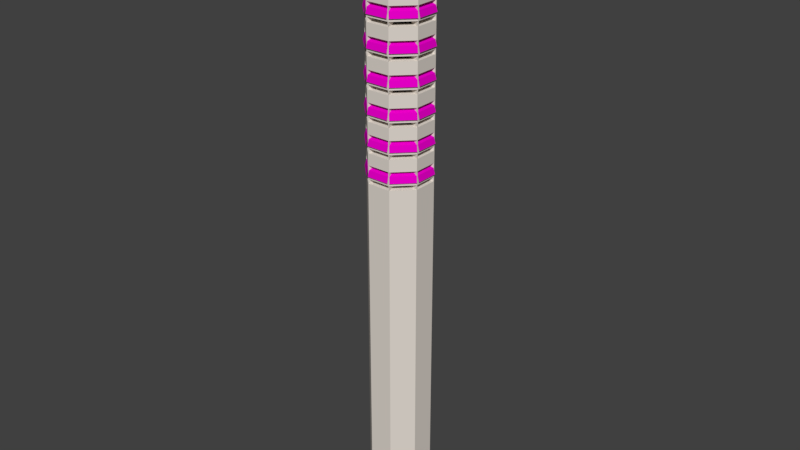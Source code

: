 # Source: lux_tower1.blend  (saved by Blender 2.79.0; exported with 4.5.12 LTS)
import bpy
from mathutils import Matrix  # noqa: F401  (used for matrix-valued properties, if any)

bpy.ops.wm.read_factory_settings(use_empty=True)
scene = bpy.context.scene
scene.name = 'Scene'

# ---- collections
col_collection_1 = bpy.data.collections.new('Collection 1'); scene.collection.children.link(col_collection_1)

# ---- materials (node trees are filled in below, after node groups)
mat_wall = bpy.data.materials.new('wall')
mat_wall.alpha_threshold = 0.0
mat_wall.use_transparent_shadow = False
mat_wall.diffuse_color = (0.7454, 0.6867, 0.624, 1.0)
mat_wall.roughness = 0.5
mat_black = bpy.data.materials.new('black')
mat_black.alpha_threshold = 0.0
mat_black.use_transparent_shadow = False
mat_black.diffuse_color = (0.0, 0.0, 0.0, 1.0)
mat_black.roughness = 0.5
mat_leaves = bpy.data.materials.new('leaves')
mat_leaves.alpha_threshold = 0.0
mat_leaves.use_transparent_shadow = False
mat_leaves.diffuse_color = (0.8, 0.0, 0.5773, 1.0)
mat_leaves.roughness = 0.5
mat_wall_001 = bpy.data.materials.new('wall.001')
mat_wall_001.alpha_threshold = 0.0
mat_wall_001.use_transparent_shadow = False
mat_wall_001.diffuse_color = (0.7454, 0.6867, 0.624, 1.0)
mat_wall_001.roughness = 0.5
mat_black_001 = bpy.data.materials.new('black.001')
mat_black_001.alpha_threshold = 0.0
mat_black_001.use_transparent_shadow = False
mat_black_001.diffuse_color = (0.0, 0.0, 0.0, 1.0)
mat_black_001.roughness = 0.5
mat_leaves_001 = bpy.data.materials.new('leaves.001')
mat_leaves_001.alpha_threshold = 0.0
mat_leaves_001.use_transparent_shadow = False
mat_leaves_001.diffuse_color = (0.8, 0.0, 0.5773, 1.0)
mat_leaves_001.roughness = 0.5
mat_wall_002 = bpy.data.materials.new('wall.002')
mat_wall_002.alpha_threshold = 0.0
mat_wall_002.use_transparent_shadow = False
mat_wall_002.diffuse_color = (0.7454, 0.6867, 0.624, 1.0)
mat_wall_002.roughness = 0.5
mat_black_002 = bpy.data.materials.new('black.002')
mat_black_002.alpha_threshold = 0.0
mat_black_002.use_transparent_shadow = False
mat_black_002.diffuse_color = (0.0, 0.0, 0.0, 1.0)
mat_black_002.roughness = 0.5
mat_leaves_002 = bpy.data.materials.new('leaves.002')
mat_leaves_002.alpha_threshold = 0.0
mat_leaves_002.use_transparent_shadow = False
mat_leaves_002.diffuse_color = (0.8, 0.0, 0.5773, 1.0)
mat_leaves_002.roughness = 0.5
mat_wall_003 = bpy.data.materials.new('wall.003')
mat_wall_003.alpha_threshold = 0.0
mat_wall_003.use_transparent_shadow = False
mat_wall_003.diffuse_color = (0.7454, 0.6867, 0.624, 1.0)
mat_wall_003.roughness = 0.5
mat_black_003 = bpy.data.materials.new('black.003')
mat_black_003.alpha_threshold = 0.0
mat_black_003.use_transparent_shadow = False
mat_black_003.diffuse_color = (0.0, 0.0, 0.0, 1.0)
mat_black_003.roughness = 0.5
mat_leaves_003 = bpy.data.materials.new('leaves.003')
mat_leaves_003.alpha_threshold = 0.0
mat_leaves_003.use_transparent_shadow = False
mat_leaves_003.diffuse_color = (0.8, 0.0, 0.5773, 1.0)
mat_leaves_003.roughness = 0.5
mat_wall_004 = bpy.data.materials.new('wall.004')
mat_wall_004.alpha_threshold = 0.0
mat_wall_004.use_transparent_shadow = False
mat_wall_004.diffuse_color = (0.7454, 0.6867, 0.624, 1.0)
mat_wall_004.roughness = 0.5
mat_black_004 = bpy.data.materials.new('black.004')
mat_black_004.alpha_threshold = 0.0
mat_black_004.use_transparent_shadow = False
mat_black_004.diffuse_color = (0.0, 0.0, 0.0, 1.0)
mat_black_004.roughness = 0.5
mat_leaves_004 = bpy.data.materials.new('leaves.004')
mat_leaves_004.alpha_threshold = 0.0
mat_leaves_004.use_transparent_shadow = False
mat_leaves_004.diffuse_color = (0.8, 0.0, 0.5773, 1.0)
mat_leaves_004.roughness = 0.5

# ---- material node trees

# ---- world
world_world = bpy.data.worlds.new('World'); scene.world = world_world
world_world.color = (0.05088, 0.05088, 0.05088)
world_world.use_sun_shadow = False
world_world.sun_shadow_jitter_overblur = 0.0
world_world.cycles.sampling_method = 'MANUAL'

# ---- meshes
me_cylinder = bpy.data.meshes.new('Cylinder')
me_cylinder.from_pydata([(1.988, -0.8234, 2.0), (0.8234, -1.988, 2.0), (0.0, -1.988, 2.0), (1.988, 0.0, 2.0), (0.0, -1.988, -0.001222), (1.988, 0.0, -0.001222), (0.8234, -1.988, -0.001222), (1.988, -0.8234, -0.001222), (1.988, -0.8234, 4.002), (0.8234, -1.988, 4.002), (1.043e-07, -1.988, 4.002), (1.988, 2.047e-08, 4.002), (1.988, 1.121e-07, 10.01), (5.066e-07, -1.988, 10.01), (0.8234, -1.988, 10.01), (1.988, -0.8234, 10.01), (1.988, -0.8234, 6.003), (0.8234, -1.988, 6.003), (2.98e-07, -1.988, 6.003), (1.988, 3.725e-08, 6.003), (1.988, -0.8234, 8.005), (0.8234, -1.988, 8.005), (5.364e-07, -1.988, 8.005), (1.988, 1.192e-07, 8.005), (1.988, -0.8234, 18.01), (0.8234, -1.988, 18.01), (9.909e-07, -1.988, 18.01), (1.988, 2.05e-07, 18.01), (1.988, -0.8234, 12.01), (0.8234, -1.988, 12.01), (6.109e-07, -1.988, 12.01), (1.988, 1.326e-07, 12.01), (1.988, -0.8234, 14.01), (0.8234, -1.988, 14.01), (8.047e-07, -1.988, 14.01), (1.988, 1.493e-07, 14.01), (1.988, -0.8234, 16.01), (0.8234, -1.988, 16.01), (1.043e-06, -1.988, 16.01), (1.988, 2.313e-07, 16.01), (1.988, -0.8234, 20.01), (0.8234, -1.988, 20.01), (1.095e-06, -1.988, 20.01), (1.988, 2.254e-07, 20.01), (1.988, -0.8234, 22.02), (0.8234, -1.988, 22.02), (1.289e-06, -1.988, 22.02), (1.988, 2.422e-07, 22.02), (1.988, -0.8234, 24.02), (0.8234, -1.988, 24.02), (1.527e-06, -1.988, 24.02), (1.988, 3.242e-07, 24.02), (1.988, 0.0, 24.02), (0.0, -1.988, 24.02), (1.988, -0.8234, 26.02), (0.8234, -1.988, 26.02), (0.0, -1.988, 26.02), (1.988, 0.0, 26.02), (0.8234, -1.988, 24.02), (1.988, -0.8234, 24.02), (0.0, -1.988, 25.62), (1.988, 0.0, 25.62), (0.8234, -1.988, 25.62), (1.988, -0.8234, 25.62), (0.0, -1.988, 25.32), (0.8234, -1.988, 25.32), (1.988, -0.8234, 25.32), (0.0, -1.988, 24.72), (1.988, 0.0, 24.72), (0.8234, -1.988, 24.72), (1.988, -0.8234, 24.72), (0.0, -1.988, 24.42), (1.988, 0.0, 24.42), (0.8234, -1.988, 24.42), (1.988, -0.8234, 24.42), (0.7043, -1.433, 25.58), (0.0, -1.433, 25.58), (0.7043, -1.433, 25.36), (0.5706, -1.433, 25.58), (0.5706, -1.433, 25.36), (1.988, 0.0, 25.32), (1.433, -0.7043, 25.36), (1.433, -0.7043, 25.58), (1.433, -0.7043, 24.68), (1.433, -0.7043, 24.46), (0.5706, -1.433, 24.46), (1.433, 0.0, 24.46), (1.433, 0.0, 24.68), (0.5706, -1.433, 24.68), (0.7661, -1.988, 24.42), (0.7661, -1.988, 24.72), (0.7043, -1.433, 24.46), (0.0, -1.433, 24.46), (0.0, -1.433, 24.68), (0.7043, -1.433, 24.68), (1.988, -0.8234, 24.72), (0.8234, -1.988, 24.72), (1.988, 0.0, 24.72), (0.0, -1.988, 24.72), (0.7661, -1.988, 25.62), (0.7661, -1.988, 25.32), (1.433, 0.0, 25.58), (1.433, -0.5706, 25.58), (1.433, -0.5706, 25.36), (1.988, -0.7661, 25.62), (1.988, -0.7661, 25.32), (1.433, -0.5706, 24.68), (1.433, -0.5706, 24.46), (1.988, -0.7661, 24.72), (1.988, -0.7661, 24.42), (1.406, -1.406, 25.32), (0.7661, -2.101, 24.92), (-5.215e-08, -2.101, 24.92), (2.101, -1.043e-07, 24.92), (2.068, -0.9034, 24.92), (1.486, -1.486, 24.92), (2.101, -0.7661, 24.92), (0.904, -2.068, 24.92), (0.8234, -1.988, 30.02), (1.988, -0.8234, 30.02), (1.988, -0.8234, 28.02), (0.8234, -1.988, 28.02), (0.0, -1.988, 28.02), (1.988, 0.0, 28.02), (0.8234, -1.988, 34.02), (1.988, -0.8234, 34.02), (0.0, -1.988, 27.62), (1.988, 0.0, 27.62), (0.8234, -1.988, 27.62), (1.988, -0.8234, 27.62), (0.0, -1.988, 27.32), (0.8234, -1.988, 27.32), (1.988, -0.8234, 27.32), (0.0, -1.988, 26.72), (1.988, 0.0, 26.72), (0.8234, -1.988, 26.72), (1.988, -0.8234, 26.72), (0.0, -1.988, 26.42), (1.988, 0.0, 26.42), (0.8234, -1.988, 26.42), (1.988, -0.8234, 26.42), (0.7043, -1.433, 27.58), (0.0, -1.433, 27.58), (0.7043, -1.433, 27.36), (0.5706, -1.433, 27.58), (0.5706, -1.433, 27.36), (1.988, 0.0, 27.32), (1.433, -0.7043, 27.36), (1.433, -0.7043, 27.58), (1.433, -0.7043, 26.68), (1.433, -0.7043, 26.46), (0.5706, -1.433, 26.46), (1.433, 0.0, 26.46), (1.433, 0.0, 26.68), (0.5706, -1.433, 26.68), (0.7661, -1.988, 26.42), (0.7661, -1.988, 26.72), (0.7043, -1.433, 26.46), (0.0, -1.433, 26.46), (0.0, -1.433, 26.68), (0.7043, -1.433, 26.68), (1.988, -0.8234, 26.72), (0.8234, -1.988, 26.72), (1.988, 0.0, 26.72), (0.0, -1.988, 26.72), (0.7661, -1.988, 27.62), (0.7661, -1.988, 27.32), (1.433, 0.0, 27.58), (1.433, -0.5706, 27.58), (1.433, -0.5706, 27.36), (1.988, -0.7661, 27.62), (1.988, -0.7661, 27.32), (1.433, -0.5706, 26.68), (1.433, -0.5706, 26.46), (1.988, -0.7661, 26.72), (1.988, -0.7661, 26.42), (1.406, -1.406, 27.32), (0.7661, -2.101, 26.92), (-5.215e-08, -2.101, 26.92), (2.101, -1.043e-07, 26.92), (2.068, -0.9034, 26.92), (1.486, -1.486, 26.92), (2.101, -0.7661, 26.92), (0.904, -2.068, 26.92), (0.0, -1.988, 30.02), (1.988, 0.0, 30.02), (0.0, -1.988, 29.62), (1.988, 0.0, 29.62), (0.8234, -1.988, 29.62), (1.988, -0.8234, 29.62), (0.0, -1.988, 29.32), (0.8234, -1.988, 29.32), (1.988, -0.8234, 29.32), (0.0, -1.988, 28.72), (1.988, 0.0, 28.72), (0.8234, -1.988, 28.72), (1.988, -0.8234, 28.72), (0.0, -1.988, 28.42), (1.988, 0.0, 28.42), (0.8234, -1.988, 28.42), (1.988, -0.8234, 28.42), (0.7043, -1.433, 29.58), (0.0, -1.433, 29.58), (0.7043, -1.433, 29.36), (0.5706, -1.433, 29.58), (0.5706, -1.433, 29.36), (1.988, 0.0, 29.32), (1.433, -0.7043, 29.36), (1.433, -0.7043, 29.58), (1.433, -0.7043, 28.68), (1.433, -0.7043, 28.46), (0.5706, -1.433, 28.46), (1.433, 0.0, 28.46), (1.433, 0.0, 28.68), (0.5706, -1.433, 28.68), (0.7661, -1.988, 28.42), (0.7661, -1.988, 28.72), (0.7043, -1.433, 28.46), (0.0, -1.433, 28.46), (0.0, -1.433, 28.68), (0.7043, -1.433, 28.68), (1.988, -0.8234, 28.72), (0.8234, -1.988, 28.72), (1.988, 0.0, 28.72), (0.0, -1.988, 28.72), (0.7661, -1.988, 29.62), (0.7661, -1.988, 29.32), (1.433, 0.0, 29.58), (1.433, -0.5706, 29.58), (1.433, -0.5706, 29.36), (1.988, -0.7661, 29.62), (1.988, -0.7661, 29.32), (1.433, -0.5706, 28.68), (1.433, -0.5706, 28.46), (1.988, -0.7661, 28.72), (1.988, -0.7661, 28.42), (1.406, -1.406, 29.32), (0.7661, -2.101, 28.92), (-5.215e-08, -2.101, 28.92), (2.101, -1.043e-07, 28.92), (2.068, -0.9034, 28.92), (1.486, -1.486, 28.92), (2.101, -0.7661, 28.92), (0.904, -2.068, 28.92), (1.988, -0.8234, 32.02), (0.8234, -1.988, 32.02), (0.0, -1.988, 32.02), (1.988, 0.0, 32.02), (0.0, -1.988, 31.62), (1.988, 0.0, 31.62), (0.8234, -1.988, 31.62), (1.988, -0.8234, 31.62), (0.0, -1.988, 31.32), (0.8234, -1.988, 31.32), (1.988, -0.8234, 31.32), (0.0, -1.988, 30.72), (1.988, 0.0, 30.72), (0.8234, -1.988, 30.72), (1.988, -0.8234, 30.72), (0.0, -1.988, 30.42), (1.988, 0.0, 30.42), (0.8234, -1.988, 30.42), (1.988, -0.8234, 30.42), (0.7043, -1.433, 31.58), (0.0, -1.433, 31.58), (0.7043, -1.433, 31.36), (0.5706, -1.433, 31.58), (0.5706, -1.433, 31.36), (1.988, 0.0, 31.32), (1.433, -0.7043, 31.36), (1.433, -0.7043, 31.58), (1.433, -0.7043, 30.68), (1.433, -0.7043, 30.46), (0.5706, -1.433, 30.46), (1.433, 0.0, 30.46), (1.433, 0.0, 30.68), (0.5706, -1.433, 30.68), (0.7661, -1.988, 30.42), (0.7661, -1.988, 30.72), (0.7043, -1.433, 30.46), (0.0, -1.433, 30.46), (0.0, -1.433, 30.68), (0.7043, -1.433, 30.68), (1.988, -0.8234, 30.72), (0.8234, -1.988, 30.72), (1.988, 0.0, 30.72), (0.0, -1.988, 30.72), (0.7661, -1.988, 31.62), (0.7661, -1.988, 31.32), (1.433, 0.0, 31.58), (1.433, -0.5706, 31.58), (1.433, -0.5706, 31.36), (1.988, -0.7661, 31.62), (1.988, -0.7661, 31.32), (1.433, -0.5706, 30.68), (1.433, -0.5706, 30.46), (1.988, -0.7661, 30.72), (1.988, -0.7661, 30.42), (1.406, -1.406, 31.32), (0.7661, -2.101, 30.92), (-5.215e-08, -2.101, 30.92), (2.101, -1.043e-07, 30.92), (2.068, -0.9034, 30.92), (1.486, -1.486, 30.92), (2.101, -0.7661, 30.92), (0.904, -2.068, 30.92), (0.0, -1.988, 34.02), (1.988, 0.0, 34.02), (0.0, -1.988, 33.62), (1.988, 0.0, 33.62), (0.8234, -1.988, 33.62), (1.988, -0.8234, 33.62), (0.0, -1.988, 33.32), (0.8234, -1.988, 33.32), (1.988, -0.8234, 33.32), (0.0, -1.988, 32.72), (1.988, 0.0, 32.72), (0.8234, -1.988, 32.72), (1.988, -0.8234, 32.72), (0.0, -1.988, 32.42), (1.988, 0.0, 32.42), (0.8234, -1.988, 32.42), (1.988, -0.8234, 32.42), (0.7043, -1.433, 33.58), (0.0, -1.433, 33.58), (0.7043, -1.433, 33.36), (0.5706, -1.433, 33.58), (0.5706, -1.433, 33.36), (1.988, 0.0, 33.32), (1.433, -0.7043, 33.36), (1.433, -0.7043, 33.58), (1.433, -0.7043, 32.68), (1.433, -0.7043, 32.46), (0.5706, -1.433, 32.46), (1.433, 0.0, 32.46), (1.433, 0.0, 32.68), (0.5706, -1.433, 32.68), (0.7661, -1.988, 32.42), (0.7661, -1.988, 32.72), (0.7043, -1.433, 32.46), (0.0, -1.433, 32.46), (0.0, -1.433, 32.68), (0.7043, -1.433, 32.68), (1.988, -0.8234, 32.72), (0.8234, -1.988, 32.72), (1.988, 0.0, 32.72), (0.0, -1.988, 32.72), (0.7661, -1.988, 33.62), (0.7661, -1.988, 33.32), (1.433, 0.0, 33.58), (1.433, -0.5706, 33.58), (1.433, -0.5706, 33.36), (1.988, -0.7661, 33.62), (1.988, -0.7661, 33.32), (1.433, -0.5706, 32.68), (1.433, -0.5706, 32.46), (1.988, -0.7661, 32.72), (1.988, -0.7661, 32.42), (1.406, -1.406, 33.32), (0.7661, -2.101, 32.92), (-5.215e-08, -2.101, 32.92), (2.101, -1.043e-07, 32.92), (2.068, -0.9034, 32.92), (1.486, -1.486, 32.92), (2.101, -0.7661, 32.92), (0.904, -2.068, 32.92), (0.8234, -1.988, 38.02), (1.988, -0.8234, 38.02), (1.988, -0.8234, 36.02), (0.8234, -1.988, 36.02), (0.0, -1.988, 36.02), (1.988, 0.0, 36.02), (0.0, -1.988, 35.62), (1.988, 0.0, 35.62), (0.8234, -1.988, 35.62), (1.988, -0.8234, 35.62), (0.0, -1.988, 35.32), (0.8234, -1.988, 35.32), (1.988, -0.8234, 35.32), (0.0, -1.988, 34.72), (1.988, 0.0, 34.72), (0.8234, -1.988, 34.72), (1.988, -0.8234, 34.72), (0.0, -1.988, 34.42), (1.988, 0.0, 34.42), (0.8234, -1.988, 34.42), (1.988, -0.8234, 34.42), (0.7043, -1.433, 35.58), (0.0, -1.433, 35.58), (0.7043, -1.433, 35.36), (0.5706, -1.433, 35.58), (0.5706, -1.433, 35.36), (1.988, 0.0, 35.32), (1.433, -0.7043, 35.36), (1.433, -0.7043, 35.58), (1.433, -0.7043, 34.68), (1.433, -0.7043, 34.46), (0.5706, -1.433, 34.46), (1.433, 0.0, 34.46), (1.433, 0.0, 34.68), (0.5706, -1.433, 34.68), (0.7661, -1.988, 34.42), (0.7661, -1.988, 34.72), (0.7043, -1.433, 34.46), (0.0, -1.433, 34.46), (0.0, -1.433, 34.68), (0.7043, -1.433, 34.68), (1.988, -0.8234, 34.72), (0.8234, -1.988, 34.72), (1.988, 0.0, 34.72), (0.0, -1.988, 34.72), (0.7661, -1.988, 35.62), (0.7661, -1.988, 35.32), (1.433, 0.0, 35.58), (1.433, -0.5706, 35.58), (1.433, -0.5706, 35.36), (1.988, -0.7661, 35.62), (1.988, -0.7661, 35.32), (1.433, -0.5706, 34.68), (1.433, -0.5706, 34.46), (1.988, -0.7661, 34.72), (1.988, -0.7661, 34.42), (1.406, -1.406, 35.32), (0.7661, -2.101, 34.92), (-5.215e-08, -2.101, 34.92), (2.101, -1.043e-07, 34.92), (2.068, -0.9034, 34.92), (1.486, -1.486, 34.92), (2.101, -0.7661, 34.92), (0.904, -2.068, 34.92), (0.0, -1.988, 38.02), (1.988, 0.0, 38.02), (0.0, -1.988, 37.62), (1.988, 0.0, 37.62), (0.8234, -1.988, 37.62), (1.988, -0.8234, 37.62), (0.0, -1.988, 37.32), (0.8234, -1.988, 37.32), (1.988, -0.8234, 37.32), (0.0, -1.988, 36.72), (1.988, 0.0, 36.72), (0.8234, -1.988, 36.72), (1.988, -0.8234, 36.72), (0.0, -1.988, 36.42), (1.988, 0.0, 36.42), (0.8234, -1.988, 36.42), (1.988, -0.8234, 36.42), (0.7043, -1.433, 37.58), (0.0, -1.433, 37.58), (0.7043, -1.433, 37.36), (0.5706, -1.433, 37.58), (0.5706, -1.433, 37.36), (1.988, 0.0, 37.32), (1.433, -0.7043, 37.36), (1.433, -0.7043, 37.58), (1.433, -0.7043, 36.68), (1.433, -0.7043, 36.46), (0.5706, -1.433, 36.46), (1.433, 0.0, 36.46), (1.433, 0.0, 36.68), (0.5706, -1.433, 36.68), (0.7661, -1.988, 36.42), (0.7661, -1.988, 36.72), (0.7043, -1.433, 36.46), (0.0, -1.433, 36.46), (0.0, -1.433, 36.68), (0.7043, -1.433, 36.68), (1.988, -0.8234, 36.72), (0.8234, -1.988, 36.72), (1.988, 0.0, 36.72), (0.0, -1.988, 36.72), (0.7661, -1.988, 37.62), (0.7661, -1.988, 37.32), (1.433, 0.0, 37.58), (1.433, -0.5706, 37.58), (1.433, -0.5706, 37.36), (1.988, -0.7661, 37.62), (1.988, -0.7661, 37.32), (1.433, -0.5706, 36.68), (1.433, -0.5706, 36.46), (1.988, -0.7661, 36.72), (1.988, -0.7661, 36.42), (1.406, -1.406, 37.32), (0.7661, -2.101, 36.92), (-5.215e-08, -2.101, 36.92), (2.101, -1.043e-07, 36.92), (2.068, -0.9034, 36.92), (1.486, -1.486, 36.92), (2.101, -0.7661, 36.92), (0.904, -2.068, 36.92), (1.988, -0.8234, 40.02), (0.8234, -1.988, 40.02), (0.0, -1.988, 40.02), (1.988, 0.0, 40.02), (0.0, -1.988, 39.62), (1.988, 0.0, 39.62), (0.8234, -1.988, 39.62), (1.988, -0.8234, 39.62), (0.0, -1.988, 39.32), (0.8234, -1.988, 39.32), (1.988, -0.8234, 39.32), (0.0, -1.988, 38.72), (1.988, 0.0, 38.72), (0.8234, -1.988, 38.72), (1.988, -0.8234, 38.72), (0.0, -1.988, 38.42), (1.988, 0.0, 38.42), (0.8234, -1.988, 38.42), (1.988, -0.8234, 38.42), (0.7043, -1.433, 39.58), (0.0, -1.433, 39.58), (0.7043, -1.433, 39.36), (0.5706, -1.433, 39.58), (0.5706, -1.433, 39.36), (1.988, 0.0, 39.32), (1.433, -0.7043, 39.36), (1.433, -0.7043, 39.58), (1.433, -0.7043, 38.68), (1.433, -0.7043, 38.46), (0.5706, -1.433, 38.46), (1.433, 0.0, 38.46), (1.433, 0.0, 38.68), (0.5706, -1.433, 38.68), (0.7661, -1.988, 38.42), (0.7661, -1.988, 38.72), (0.7043, -1.433, 38.46), (0.0, -1.433, 38.46), (0.0, -1.433, 38.68), (0.7043, -1.433, 38.68), (1.988, -0.8234, 38.72), (0.8234, -1.988, 38.72), (1.988, 0.0, 38.72), (0.0, -1.988, 38.72), (0.7661, -1.988, 39.62), (0.7661, -1.988, 39.32), (1.433, 0.0, 39.58), (1.433, -0.5706, 39.58), (1.433, -0.5706, 39.36), (1.988, -0.7661, 39.62), (1.988, -0.7661, 39.32), (1.433, -0.5706, 38.68), (1.433, -0.5706, 38.46), (1.988, -0.7661, 38.72), (1.988, -0.7661, 38.42), (1.406, -1.406, 39.32), (0.7661, -2.101, 38.92), (-5.215e-08, -2.101, 38.92), (2.101, -1.043e-07, 38.92), (2.068, -0.9034, 38.92), (1.486, -1.486, 38.92), (2.101, -0.7661, 38.92), (0.904, -2.068, 38.92), (1.988, 0.0, 40.02), (0.0, -1.988, 40.02), (1.988, -0.8234, 42.02), (0.8234, -1.988, 42.02), (0.0, -1.988, 42.02), (1.988, 0.0, 42.02), (0.8234, -1.988, 40.02), (1.988, -0.8234, 40.02), (1.764, -0.7306, 42.22), (0.7306, -1.764, 42.22), (0.0, -1.764, 42.22), (1.764, 0.0, 42.22), (1.433, -0.5938, 42.02), (1.433, -0.5938, 42.22), (0.5938, -1.433, 42.22), (0.0, -1.433, 42.22), (1.433, 0.0, 42.22), (0.5938, -1.433, 42.02), (0.0, -1.433, 42.02), (1.433, 0.0, 42.02), (0.0, 0.0, 42.02), (0.0, -1.988, 41.62), (1.988, 0.0, 41.62), (0.8234, -1.988, 41.62), (1.988, -0.8234, 41.62), (0.0, -1.988, 41.32), (0.8234, -1.988, 41.32), (1.988, -0.8234, 41.32), (0.0, -1.988, 40.72), (1.988, 0.0, 40.72), (0.8234, -1.988, 40.72), (1.988, -0.8234, 40.72), (0.0, -1.988, 40.42), (1.988, 0.0, 40.42), (0.8234, -1.988, 40.42), (1.988, -0.8234, 40.42), (0.7043, -1.433, 41.58), (0.0, -1.433, 41.58), (0.0, -1.433, 41.36), (0.7043, -1.433, 41.36), (0.5706, -1.433, 41.58), (0.5706, -1.433, 41.36), (1.988, 0.0, 41.32), (1.433, -0.7043, 41.36), (1.433, -0.7043, 41.58), (1.433, -0.7043, 40.68), (1.433, -0.7043, 40.46), (0.5706, -1.433, 40.46), (1.433, 0.0, 40.46), (1.433, 0.0, 40.68), (0.5706, -1.433, 40.68), (0.7661, -1.988, 40.42), (0.7661, -1.988, 40.72), (0.7043, -1.433, 40.46), (0.0, -1.433, 40.46), (0.0, -1.433, 40.68), (0.7043, -1.433, 40.68), (1.988, -0.8234, 40.72), (0.8234, -1.988, 40.72), (1.988, 0.0, 40.72), (0.0, -1.988, 40.72), (0.7661, -1.988, 41.62), (0.7661, -1.988, 41.32), (1.433, 0.0, 41.58), (1.433, 0.0, 41.36), (1.433, -0.5706, 41.58), (1.433, -0.5706, 41.36), (1.988, -0.7661, 41.62), (1.988, -0.7661, 41.32), (1.433, -0.5706, 40.68), (1.433, -0.5706, 40.46), (1.988, -0.7661, 40.72), (1.988, -0.7661, 40.42), (1.406, -1.406, 41.32), (0.7661, -2.101, 40.92), (-5.215e-08, -2.101, 40.92), (2.101, -1.043e-07, 40.92), (2.068, -0.9034, 40.92), (1.486, -1.486, 40.92), (2.101, -0.7661, 40.92), (0.904, -2.068, 40.92)], [], [(5, 3, 0, 7), (7, 0, 1, 6), (6, 1, 2, 4), (3, 11, 8, 0), (0, 8, 9, 1), (1, 9, 10, 2), (11, 19, 16, 8), (8, 16, 17, 9), (9, 17, 18, 10), (19, 23, 20, 16), (16, 20, 21, 17), (17, 21, 22, 18), (23, 12, 15, 20), (20, 15, 14, 21), (21, 14, 13, 22), (12, 31, 28, 15), (15, 28, 29, 14), (14, 29, 30, 13), (31, 35, 32, 28), (28, 32, 33, 29), (29, 33, 34, 30), (35, 39, 36, 32), (32, 36, 37, 33), (33, 37, 38, 34), (39, 27, 24, 36), (36, 24, 25, 37), (37, 25, 26, 38), (27, 43, 40, 24), (24, 40, 41, 25), (25, 41, 42, 26), (43, 47, 44, 40), (40, 44, 45, 41), (41, 45, 46, 42), (47, 51, 48, 44), (44, 48, 49, 45), (45, 49, 50, 46), (61, 57, 54, 63), (63, 54, 55, 62), (62, 55, 56, 60, 99), (60, 76, 78, 99), (68, 80, 66, 70), (70, 66, 110, 65, 69), (69, 65, 100, 64, 67), (52, 72, 74, 59), (59, 74, 73, 58), (58, 73, 71, 53), (100, 99, 78, 79), (65, 77, 75, 62), (63, 62, 75, 82), (97, 108, 106, 87), (105, 103, 102, 104), (66, 63, 82, 81), (74, 95, 83, 84), (107, 86, 87, 106), (61, 104, 102, 101), (109, 107, 106, 108), (71, 89, 85, 92), (72, 86, 107, 109), (95, 96, 94, 83), (84, 83, 94, 91), (73, 91, 94, 96), (89, 90, 88, 85), (85, 88, 93, 92), (73, 74, 84, 91), (98, 93, 88, 90), (62, 99, 100, 65), (63, 66, 105, 104), (96, 90, 89, 73), (95, 74, 109, 108), (102, 105, 80, 101), (78, 76, 64, 100), (75, 65, 66, 82), (100, 64, 112, 111), (66, 110, 115, 114), (110, 65, 117, 115), (80, 105, 116, 113), (127, 123, 120, 129), (129, 120, 121, 128), (128, 121, 122, 126, 165), (126, 142, 144, 165), (134, 146, 132, 136), (136, 132, 176, 131, 135), (135, 131, 166, 130, 133), (57, 138, 140, 54), (54, 140, 139, 55), (55, 139, 137, 56), (166, 165, 144, 145), (131, 143, 141, 128), (129, 128, 141, 148), (163, 174, 172, 153), (171, 169, 168, 170), (132, 129, 148, 147), (140, 161, 149, 150), (173, 152, 153, 172), (127, 170, 168, 167), (175, 173, 172, 174), (137, 155, 151, 158), (138, 152, 173, 175), (161, 162, 160, 149), (150, 149, 160, 157), (139, 157, 160, 162), (155, 156, 154, 151), (151, 154, 159, 158), (139, 140, 150, 157), (164, 159, 154, 156), (128, 165, 166, 131), (129, 132, 171, 170), (162, 156, 155, 139), (161, 140, 175, 174), (168, 171, 146, 167), (144, 142, 130, 166), (141, 131, 132, 148), (166, 130, 178, 177), (132, 176, 181, 180), (176, 131, 183, 181), (146, 171, 182, 179), (187, 185, 119, 189), (189, 119, 118, 188), (188, 118, 184, 186, 225), (186, 202, 204, 225), (194, 206, 192, 196), (196, 192, 236, 191, 195), (195, 191, 226, 190, 193), (123, 198, 200, 120), (120, 200, 199, 121), (121, 199, 197, 122), (226, 225, 204, 205), (191, 203, 201, 188), (189, 188, 201, 208), (223, 234, 232, 213), (231, 229, 228, 230), (192, 189, 208, 207), (200, 221, 209, 210), (233, 212, 213, 232), (187, 230, 228, 227), (235, 233, 232, 234), (197, 215, 211, 218), (198, 212, 233, 235), (221, 222, 220, 209), (210, 209, 220, 217), (199, 217, 220, 222), (215, 216, 214, 211), (211, 214, 219, 218), (199, 200, 210, 217), (224, 219, 214, 216), (188, 225, 226, 191), (189, 192, 231, 230), (222, 216, 215, 199), (221, 200, 235, 234), (228, 231, 206, 227), (204, 202, 190, 226), (201, 191, 192, 208), (226, 190, 238, 237), (192, 236, 241, 240), (236, 191, 243, 241), (206, 231, 242, 239), (249, 247, 244, 251), (251, 244, 245, 250), (250, 245, 246, 248, 287), (248, 264, 266, 287), (256, 268, 254, 258), (258, 254, 298, 253, 257), (257, 253, 288, 252, 255), (185, 260, 262, 119), (119, 262, 261, 118), (118, 261, 259, 184), (288, 287, 266, 267), (253, 265, 263, 250), (251, 250, 263, 270), (285, 296, 294, 275), (293, 291, 290, 292), (254, 251, 270, 269), (262, 283, 271, 272), (295, 274, 275, 294), (249, 292, 290, 289), (297, 295, 294, 296), (259, 277, 273, 280), (260, 274, 295, 297), (283, 284, 282, 271), (272, 271, 282, 279), (261, 279, 282, 284), (277, 278, 276, 273), (273, 276, 281, 280), (261, 262, 272, 279), (286, 281, 276, 278), (250, 287, 288, 253), (251, 254, 293, 292), (284, 278, 277, 261), (283, 262, 297, 296), (290, 293, 268, 289), (266, 264, 252, 288), (263, 253, 254, 270), (288, 252, 300, 299), (254, 298, 303, 302), (298, 253, 305, 303), (268, 293, 304, 301), (309, 307, 125, 311), (311, 125, 124, 310), (310, 124, 306, 308, 347), (308, 324, 326, 347), (316, 328, 314, 318), (318, 314, 358, 313, 317), (317, 313, 348, 312, 315), (247, 320, 322, 244), (244, 322, 321, 245), (245, 321, 319, 246), (348, 347, 326, 327), (313, 325, 323, 310), (311, 310, 323, 330), (345, 356, 354, 335), (353, 351, 350, 352), (314, 311, 330, 329), (322, 343, 331, 332), (355, 334, 335, 354), (309, 352, 350, 349), (357, 355, 354, 356), (319, 337, 333, 340), (320, 334, 355, 357), (343, 344, 342, 331), (332, 331, 342, 339), (321, 339, 342, 344), (337, 338, 336, 333), (333, 336, 341, 340), (321, 322, 332, 339), (346, 341, 336, 338), (310, 347, 348, 313), (311, 314, 353, 352), (344, 338, 337, 321), (343, 322, 357, 356), (350, 353, 328, 349), (326, 324, 312, 348), (323, 313, 314, 330), (348, 312, 360, 359), (314, 358, 363, 362), (358, 313, 365, 363), (328, 353, 364, 361), (373, 371, 368, 375), (375, 368, 369, 374), (374, 369, 370, 372, 411), (372, 388, 390, 411), (380, 392, 378, 382), (382, 378, 422, 377, 381), (381, 377, 412, 376, 379), (307, 384, 386, 125), (125, 386, 385, 124), (124, 385, 383, 306), (412, 411, 390, 391), (377, 389, 387, 374), (375, 374, 387, 394), (409, 420, 418, 399), (417, 415, 414, 416), (378, 375, 394, 393), (386, 407, 395, 396), (419, 398, 399, 418), (373, 416, 414, 413), (421, 419, 418, 420), (383, 401, 397, 404), (384, 398, 419, 421), (407, 408, 406, 395), (396, 395, 406, 403), (385, 403, 406, 408), (401, 402, 400, 397), (397, 400, 405, 404), (385, 386, 396, 403), (410, 405, 400, 402), (374, 411, 412, 377), (375, 378, 417, 416), (408, 402, 401, 385), (407, 386, 421, 420), (414, 417, 392, 413), (390, 388, 376, 412), (387, 377, 378, 394), (412, 376, 424, 423), (378, 422, 427, 426), (422, 377, 429, 427), (392, 417, 428, 425), (433, 431, 367, 435), (435, 367, 366, 434), (434, 366, 430, 432, 471), (432, 448, 450, 471), (440, 452, 438, 442), (442, 438, 482, 437, 441), (441, 437, 472, 436, 439), (371, 444, 446, 368), (368, 446, 445, 369), (369, 445, 443, 370), (472, 471, 450, 451), (437, 449, 447, 434), (435, 434, 447, 454), (469, 480, 478, 459), (477, 475, 474, 476), (438, 435, 454, 453), (446, 467, 455, 456), (479, 458, 459, 478), (433, 476, 474, 473), (481, 479, 478, 480), (443, 461, 457, 464), (444, 458, 479, 481), (467, 468, 466, 455), (456, 455, 466, 463), (445, 463, 466, 468), (461, 462, 460, 457), (457, 460, 465, 464), (445, 446, 456, 463), (470, 465, 460, 462), (434, 471, 472, 437), (435, 438, 477, 476), (468, 462, 461, 445), (467, 446, 481, 480), (474, 477, 452, 473), (450, 448, 436, 472), (447, 437, 438, 454), (472, 436, 484, 483), (438, 482, 487, 486), (482, 437, 489, 487), (452, 477, 488, 485), (495, 493, 490, 497), (497, 490, 491, 496), (496, 491, 492, 494, 533), (494, 510, 512, 533), (502, 514, 500, 504), (504, 500, 544, 499, 503), (503, 499, 534, 498, 501), (431, 506, 508, 367), (367, 508, 507, 366), (366, 507, 505, 430), (534, 533, 512, 513), (499, 511, 509, 496), (497, 496, 509, 516), (531, 542, 540, 521), (539, 537, 536, 538), (500, 497, 516, 515), (508, 529, 517, 518), (541, 520, 521, 540), (495, 538, 536, 535), (543, 541, 540, 542), (505, 523, 519, 526), (506, 520, 541, 543), (529, 530, 528, 517), (518, 517, 528, 525), (507, 525, 528, 530), (523, 524, 522, 519), (519, 522, 527, 526), (507, 508, 518, 525), (532, 527, 522, 524), (496, 533, 534, 499), (497, 500, 539, 538), (530, 524, 523, 507), (529, 508, 543, 542), (536, 539, 514, 535), (512, 510, 498, 534), (509, 499, 500, 516), (534, 498, 546, 545), (500, 544, 549, 548), (544, 499, 551, 549), (514, 539, 550, 547), (574, 557, 554, 576), (576, 554, 555, 575), (575, 555, 556, 573, 613), (556, 555, 561, 562), (560, 563, 568, 565), (554, 557, 563, 560), (555, 554, 560, 561), (565, 568, 571, 564), (561, 560, 565, 566), (562, 561, 566, 567), (571, 572, 570, 569, 564), (566, 565, 564, 569), (567, 566, 569, 570), (573, 589, 592, 613), (578, 625, 579, 595, 591), (581, 594, 579, 583), (583, 579, 625, 578, 582), (582, 578, 614, 577, 580), (552, 585, 587, 559), (559, 587, 586, 558), (558, 586, 584, 553), (593, 592, 589, 590), (614, 613, 592, 593), (578, 591, 588, 575), (595, 596, 588, 591), (576, 575, 588, 596), (594, 616, 618, 620), (577, 614, 593, 590), (611, 623, 621, 601), (620, 618, 617, 619), (618, 616, 615, 617), (579, 576, 596, 595), (587, 609, 597, 598), (622, 600, 601, 621), (574, 619, 617, 615), (624, 622, 621, 623), (584, 603, 599, 606), (585, 600, 622, 624), (609, 610, 608, 597), (598, 597, 608, 605), (586, 605, 608, 610), (603, 604, 602, 599), (599, 602, 607, 606), (586, 587, 598, 605), (612, 607, 602, 604), (575, 613, 614, 578), (576, 579, 620, 619), (610, 604, 603, 586), (609, 587, 624, 623), (592, 589, 577, 614), (614, 577, 627, 626), (579, 625, 630, 629), (625, 578, 632, 630), (594, 620, 631, 628), (588, 578, 579, 596), (617, 620, 594, 615)])
me_cylinder.polygons.foreach_set('material_index', [0, 0, 0, 0, 0, 0, 0, 0, 0, 0, 0, 0, 0, 0, 0, 0, 0, 0, 0, 0, 0, 0, 0, 0, 0, 0, 0, 0, 0, 0, 0, 0, 0, 0, 0, 0, 9, 9, 9, 9, 9, 9, 9, 9, 9, 9, 9, 9, 9, 9, 9, 9, 9, 10, 9, 9, 9, 9, 9, 10, 9, 9, 10, 9, 9, 9, 9, 9, 9, 11, 11, 11, 11, 11, 11, 11, 9, 9, 9, 9, 9, 9, 9, 9, 9, 9, 9, 9, 9, 9, 9, 9, 9, 10, 9, 9, 9, 9, 9, 10, 9, 9, 10, 9, 9, 9, 9, 9, 9, 11, 11, 11, 11, 11, 11, 11, 9, 9, 9, 9, 9, 9, 9, 9, 9, 9, 9, 9, 9, 9, 9, 9, 9, 10, 9, 9, 9, 9, 9, 10, 9, 9, 10, 9, 9, 9, 9, 9, 9, 11, 11, 11, 11, 11, 11, 11, 9, 9, 9, 9, 9, 9, 9, 9, 9, 9, 9, 9, 9, 9, 9, 9, 9, 10, 9, 9, 9, 9, 9, 10, 9, 9, 10, 9, 9, 9, 9, 9, 9, 11, 11, 11, 11, 11, 11, 11, 9, 9, 9, 9, 9, 9, 9, 9, 9, 9, 9, 9, 9, 9, 9, 9, 9, 10, 9, 9, 9, 9, 9, 10, 9, 9, 10, 9, 9, 9, 9, 9, 9, 11, 11, 11, 11, 11, 11, 11, 9, 9, 9, 9, 9, 9, 9, 9, 9, 9, 9, 9, 9, 9, 9, 9, 9, 10, 9, 9, 9, 9, 9, 10, 9, 9, 10, 9, 9, 9, 9, 9, 9, 11, 11, 11, 11, 11, 11, 11, 9, 9, 9, 9, 9, 9, 9, 9, 9, 9, 9, 9, 9, 9, 9, 9, 9, 10, 9, 9, 9, 9, 9, 10, 9, 9, 10, 9, 9, 9, 9, 9, 9, 11, 11, 11, 11, 11, 11, 11, 9, 9, 9, 9, 9, 9, 9, 9, 9, 9, 9, 9, 9, 9, 9, 9, 9, 10, 9, 9, 9, 9, 9, 10, 9, 9, 10, 9, 9, 9, 9, 9, 9, 11, 11, 11, 11, 11, 11, 11, 12, 12, 12, 12, 12, 12, 12, 12, 12, 12, 12, 12, 12, 12, 12, 12, 12, 12, 12, 12, 12, 13, 12, 12, 13, 12, 12, 12, 12, 12, 13, 12, 12, 13, 12, 12, 12, 12, 12, 13, 12, 12, 13, 12, 12, 12, 12, 12, 12, 14, 14, 14, 14, 14, 12, 12])
_uv = me_cylinder.uv_layers.new(name='UVMap')
_uv.uv.foreach_set('vector', [0.7498, 0.000133, 0.7498, 0.6074, 0.5, 0.6074, 0.5, 0.000133, 0.4997, 0.000133, 0.4997, 0.6074, 0.000133, 0.6074, 0.000133, 0.0001331, 0.9999, 0.000133, 0.9999, 0.6074, 0.7501, 0.6074, 0.7501, 0.000133, 0.7498, 0.000133, 0.7498, 0.6074, 0.5, 0.6074, 0.5, 0.000133, 0.4997, 0.000133, 0.4997, 0.6074, 0.000133, 0.6074, 0.000133, 0.0001331, 0.9999, 0.000133, 0.9999, 0.6074, 0.7501, 0.6074, 0.7501, 0.000133, 0.7498, 0.000133, 0.7498, 0.6074, 0.5, 0.6074, 0.5, 0.000133, 0.4997, 0.000133, 0.4997, 0.6074, 0.000133, 0.6074, 0.000133, 0.0001331, 0.9999, 0.000133, 0.9999, 0.6074, 0.7501, 0.6074, 0.7501, 0.000133, 0.7498, 0.000133, 0.7498, 0.6074, 0.5, 0.6074, 0.5, 0.000133, 0.4997, 0.000133, 0.4997, 0.6074, 0.000133, 0.6074, 0.000133, 0.0001331, 0.9999, 0.000133, 0.9999, 0.6074, 0.7501, 0.6074, 0.7501, 0.000133, 0.7498, 0.000133, 0.7498, 0.6074, 0.5, 0.6074, 0.5, 0.000133, 0.4997, 0.000133, 0.4997, 0.6074, 0.000133, 0.6074, 0.000133, 0.0001331, 0.9999, 0.000133, 0.9999, 0.6074, 0.7501, 0.6074, 0.7501, 0.000133, 0.7498, 0.000133, 0.7498, 0.6074, 0.5, 0.6074, 0.5, 0.000133, 0.4997, 0.000133, 0.4997, 0.6074, 0.000133, 0.6074, 0.000133, 0.0001331, 0.9999, 0.000133, 0.9999, 0.6074, 0.7501, 0.6074, 0.7501, 0.000133, 0.7498, 0.000133, 0.7498, 0.6074, 0.5, 0.6074, 0.5, 0.000133, 0.4997, 0.000133, 0.4997, 0.6074, 0.000133, 0.6074, 0.000133, 0.0001331, 0.9999, 0.000133, 0.9999, 0.6074, 0.7501, 0.6074, 0.7501, 0.000133, 0.7498, 0.000133, 0.7498, 0.6074, 0.5, 0.6074, 0.5, 0.000133, 0.4997, 0.000133, 0.4997, 0.6074, 0.000133, 0.6074, 0.000133, 0.0001331, 0.9999, 0.000133, 0.9999, 0.6074, 0.7501, 0.6074, 0.7501, 0.000133, 0.7498, 0.000133, 0.7498, 0.6074, 0.5, 0.6074, 0.5, 0.000133, 0.4997, 0.000133, 0.4997, 0.6074, 0.000133, 0.6074, 0.000133, 0.0001331, 0.9999, 0.000133, 0.9999, 0.6074, 0.7501, 0.6074, 0.7501, 0.000133, 0.7498, 0.000133, 0.7498, 0.6074, 0.5, 0.6074, 0.5, 0.000133, 0.4997, 0.000133, 0.4997, 0.6074, 0.000133, 0.6074, 0.000133, 0.0001331, 0.9999, 0.000133, 0.9999, 0.6074, 0.7501, 0.6074, 0.7501, 0.000133, 0.7498, 0.000133, 0.7498, 0.6074, 0.5, 0.6074, 0.5, 0.000133, 0.4997, 0.000133, 0.4997, 0.6074, 0.000133, 0.6074, 0.000133, 0.0001331, 0.9999, 0.000133, 0.9999, 0.6074, 0.7501, 0.6074, 0.7501, 0.000133, 0.7498, 0.000133, 0.7498, 0.6074, 0.5, 0.6074, 0.5, 0.000133, 0.4997, 0.000133, 0.4997, 0.6074, 0.000133, 0.6074, 0.000133, 0.0001331, 0.9999, 0.000133, 0.9999, 0.6074, 0.7501, 0.6074, 0.7501, 0.000133, 0.004006, 0.8093, 0.08387, 0.8094, 0.08387, 0.9743, 0.004006, 0.9742, 0.1717, 0.8013, 0.09192, 0.7989, 0.09192, 0.5755, 0.1717, 0.5779, 0.2086, 0.3794, 0.2086, 0.2994, 0.3734, 0.2996, 0.3734, 0.3796, 0.2201, 0.3794, 0.7343, 0.8335, 0.623, 0.8337, 0.623, 0.7195, 0.7343, 0.6802, 0.2086, 0.5676, 0.3279, 0.5677, 0.3279, 0.7326, 0.2086, 0.7324, 0.7266, 0.231, 0.6074, 0.2274, 0.6074, 0.1157, 0.6074, 0.004008, 0.7266, 0.007585, 0.2086, 0.5593, 0.2086, 0.44, 0.2201, 0.44, 0.3734, 0.4402, 0.3734, 0.5595, 0.996, 0.5071, 0.9161, 0.507, 0.9161, 0.3421, 0.996, 0.3422, 0.08391, 0.8013, 0.004006, 0.7989, 0.004006, 0.5755, 0.08391, 0.5779, 0.1719, 0.9742, 0.09192, 0.9742, 0.09192, 0.8094, 0.1719, 0.8093, 0.9048, 0.2639, 0.9048, 0.3245, 0.854, 0.3157, 0.854, 0.2726, 0.908, 0.3421, 0.8988, 0.4541, 0.8557, 0.4541, 0.8475, 0.3421, 0.5036, 0.3341, 0.5036, 0.004008, 0.5994, 0.0657, 0.5994, 0.2724, 0.846, 0.004173, 0.846, 0.1575, 0.7347, 0.1182, 0.7347, 0.004008, 0.6662, 0.2119, 0.717, 0.2478, 0.717, 0.2909, 0.6662, 0.2996, 0.908, 0.714, 0.8475, 0.714, 0.8557, 0.6019, 0.8988, 0.6019, 0.7415, 0.9537, 0.6809, 0.9537, 0.6891, 0.8417, 0.7322, 0.8417, 0.9622, 0.7565, 0.9622, 0.8707, 0.9191, 0.8707, 0.9191, 0.7564, 0.3814, 0.7909, 0.3814, 0.6375, 0.4927, 0.6768, 0.4927, 0.7911, 0.6582, 0.2996, 0.6074, 0.2909, 0.6074, 0.2478, 0.6582, 0.239, 0.4926, 0.7992, 0.4926, 0.9527, 0.3814, 0.9134, 0.3814, 0.7991, 0.8459, 0.3191, 0.7347, 0.3192, 0.7347, 0.2049, 0.8459, 0.1656, 0.4772, 0.2994, 0.4772, 0.6295, 0.3814, 0.5678, 0.3814, 0.3611, 0.9095, 0.2558, 0.8664, 0.2558, 0.8622, 0.116, 0.9053, 0.116, 0.9146, 0.004008, 0.9053, 0.116, 0.8622, 0.116, 0.854, 0.004008, 0.7618, 0.5878, 0.7618, 0.6484, 0.711, 0.6397, 0.711, 0.5966, 0.3709, 0.8548, 0.3279, 0.8549, 0.3279, 0.7406, 0.3709, 0.7406, 0.5993, 0.3421, 0.5993, 0.6721, 0.5036, 0.6104, 0.5036, 0.4038, 0.615, 0.8335, 0.5036, 0.8337, 0.5036, 0.7195, 0.615, 0.6802, 0.2086, 0.3794, 0.2201, 0.3794, 0.2201, 0.44, 0.2086, 0.44, 0.3359, 0.6282, 0.3359, 0.5676, 0.3474, 0.5405, 0.3474, 0.6282, 0.1798, 0.5755, 0.1912, 0.5755, 0.1912, 0.6361, 0.1798, 0.6361, 0.3554, 0.6282, 0.3554, 0.5676, 0.3669, 0.5676, 0.3669, 0.6282, 0.5896, 1.0, 0.6742, 1.0, 0.6742, 0.9211, 0.5896, 0.9211, 0.5912, 0.9209, 0.5912, 0.842, 0.6757, 0.842, 0.6757, 0.9209, 0.5896, 0.8406, 0.6734, 0.8406, 0.6734, 0.9998, 0.5896, 0.9998, 0.5009, 0.9997, 0.5009, 0.9198, 0.5855, 0.9207, 0.5855, 0.9991, 0.5013, 0.8382, 0.5013, 0.9186, 0.5845, 0.9186, 0.5845, 0.8382, 0.5013, 0.9186, 0.5013, 0.999, 0.5845, 0.999, 0.5845, 0.9186, 0.5007, 0.9187, 0.5007, 0.8399, 0.586, 0.8399, 0.586, 0.9187, 0.004006, 0.8093, 0.08387, 0.8094, 0.08387, 0.9743, 0.004006, 0.9742, 0.1717, 0.8013, 0.09192, 0.7989, 0.09192, 0.5755, 0.1717, 0.5779, 0.2086, 0.3794, 0.2086, 0.2994, 0.3734, 0.2996, 0.3734, 0.3796, 0.2201, 0.3794, 0.7343, 0.8335, 0.623, 0.8337, 0.623, 0.7195, 0.7343, 0.6802, 0.2086, 0.5676, 0.3279, 0.5677, 0.3279, 0.7326, 0.2086, 0.7324, 0.7266, 0.231, 0.6074, 0.2274, 0.6074, 0.1157, 0.6074, 0.004008, 0.7266, 0.007585, 0.2086, 0.5593, 0.2086, 0.44, 0.2201, 0.44, 0.3734, 0.4402, 0.3734, 0.5595, 0.996, 0.5071, 0.9161, 0.507, 0.9161, 0.3421, 0.996, 0.3422, 0.08391, 0.8013, 0.004006, 0.7989, 0.004006, 0.5755, 0.08391, 0.5779, 0.1719, 0.9742, 0.09192, 0.9742, 0.09192, 0.8094, 0.1719, 0.8093, 0.9048, 0.2639, 0.9048, 0.3245, 0.854, 0.3157, 0.854, 0.2726, 0.908, 0.3421, 0.8988, 0.4541, 0.8557, 0.4541, 0.8475, 0.3421, 0.5036, 0.3341, 0.5036, 0.004008, 0.5994, 0.0657, 0.5994, 0.2724, 0.846, 0.004173, 0.846, 0.1575, 0.7347, 0.1182, 0.7347, 0.004008, 0.6662, 0.2119, 0.717, 0.2478, 0.717, 0.2909, 0.6662, 0.2996, 0.908, 0.714, 0.8475, 0.714, 0.8557, 0.6019, 0.8988, 0.6019, 0.7415, 0.9537, 0.6809, 0.9537, 0.6891, 0.8417, 0.7322, 0.8417, 0.9622, 0.7565, 0.9622, 0.8707, 0.9191, 0.8707, 0.9191, 0.7564, 0.3814, 0.7909, 0.3814, 0.6375, 0.4927, 0.6768, 0.4927, 0.7911, 0.6582, 0.2996, 0.6074, 0.2909, 0.6074, 0.2478, 0.6582, 0.239, 0.4926, 0.7992, 0.4926, 0.9527, 0.3814, 0.9134, 0.3814, 0.7991, 0.8459, 0.3191, 0.7347, 0.3192, 0.7347, 0.2049, 0.8459, 0.1656, 0.4772, 0.2994, 0.4772, 0.6295, 0.3814, 0.5678, 0.3814, 0.3611, 0.9095, 0.2558, 0.8664, 0.2558, 0.8622, 0.116, 0.9053, 0.116, 0.9146, 0.004008, 0.9053, 0.116, 0.8622, 0.116, 0.854, 0.004008, 0.7618, 0.5878, 0.7618, 0.6484, 0.711, 0.6397, 0.711, 0.5966, 0.3709, 0.8548, 0.3279, 0.8549, 0.3279, 0.7406, 0.3709, 0.7406, 0.5993, 0.3421, 0.5993, 0.6721, 0.5036, 0.6104, 0.5036, 0.4038, 0.615, 0.8335, 0.5036, 0.8337, 0.5036, 0.7195, 0.615, 0.6802, 0.2086, 0.3794, 0.2201, 0.3794, 0.2201, 0.44, 0.2086, 0.44, 0.3359, 0.6282, 0.3359, 0.5676, 0.3474, 0.5405, 0.3474, 0.6282, 0.1798, 0.5755, 0.1912, 0.5755, 0.1912, 0.6361, 0.1798, 0.6361, 0.3554, 0.6282, 0.3554, 0.5676, 0.3669, 0.5676, 0.3669, 0.6282, 0.5896, 1.0, 0.6742, 1.0, 0.6742, 0.9211, 0.5896, 0.9211, 0.5912, 0.9209, 0.5912, 0.842, 0.6757, 0.842, 0.6757, 0.9209, 0.5896, 0.8406, 0.6734, 0.8406, 0.6734, 0.9998, 0.5896, 0.9998, 0.5009, 0.9997, 0.5009, 0.9198, 0.5855, 0.9207, 0.5855, 0.9991, 0.5013, 0.8382, 0.5013, 0.9186, 0.5845, 0.9186, 0.5845, 0.8382, 0.5013, 0.9186, 0.5013, 0.999, 0.5845, 0.999, 0.5845, 0.9186, 0.5007, 0.9187, 0.5007, 0.8399, 0.586, 0.8399, 0.586, 0.9187, 0.004006, 0.8093, 0.08387, 0.8094, 0.08387, 0.9743, 0.004006, 0.9742, 0.1717, 0.8013, 0.09192, 0.7989, 0.09192, 0.5755, 0.1717, 0.5779, 0.2086, 0.3794, 0.2086, 0.2994, 0.3734, 0.2996, 0.3734, 0.3796, 0.2201, 0.3794, 0.7343, 0.8335, 0.623, 0.8337, 0.623, 0.7195, 0.7343, 0.6802, 0.2086, 0.5676, 0.3279, 0.5677, 0.3279, 0.7326, 0.2086, 0.7324, 0.7266, 0.231, 0.6074, 0.2274, 0.6074, 0.1157, 0.6074, 0.004008, 0.7266, 0.007585, 0.2086, 0.5593, 0.2086, 0.44, 0.2201, 0.44, 0.3734, 0.4402, 0.3734, 0.5595, 0.996, 0.5071, 0.9161, 0.507, 0.9161, 0.3421, 0.996, 0.3422, 0.08391, 0.8013, 0.004006, 0.7989, 0.004006, 0.5755, 0.08391, 0.5779, 0.1719, 0.9742, 0.09192, 0.9742, 0.09192, 0.8094, 0.1719, 0.8093, 0.9048, 0.2639, 0.9048, 0.3245, 0.854, 0.3157, 0.854, 0.2726, 0.908, 0.3421, 0.8988, 0.4541, 0.8557, 0.4541, 0.8475, 0.3421, 0.5036, 0.3341, 0.5036, 0.004008, 0.5994, 0.0657, 0.5994, 0.2724, 0.846, 0.004173, 0.846, 0.1575, 0.7347, 0.1182, 0.7347, 0.004008, 0.6662, 0.2119, 0.717, 0.2478, 0.717, 0.2909, 0.6662, 0.2996, 0.908, 0.714, 0.8475, 0.714, 0.8557, 0.6019, 0.8988, 0.6019, 0.7415, 0.9537, 0.6809, 0.9537, 0.6891, 0.8417, 0.7322, 0.8417, 0.9622, 0.7565, 0.9622, 0.8707, 0.9191, 0.8707, 0.9191, 0.7564, 0.3814, 0.7909, 0.3814, 0.6375, 0.4927, 0.6768, 0.4927, 0.7911, 0.6582, 0.2996, 0.6074, 0.2909, 0.6074, 0.2478, 0.6582, 0.239, 0.4926, 0.7992, 0.4926, 0.9527, 0.3814, 0.9134, 0.3814, 0.7991, 0.8459, 0.3191, 0.7347, 0.3192, 0.7347, 0.2049, 0.8459, 0.1656, 0.4772, 0.2994, 0.4772, 0.6295, 0.3814, 0.5678, 0.3814, 0.3611, 0.9095, 0.2558, 0.8664, 0.2558, 0.8622, 0.116, 0.9053, 0.116, 0.9146, 0.004008, 0.9053, 0.116, 0.8622, 0.116, 0.854, 0.004008, 0.7618, 0.5878, 0.7618, 0.6484, 0.711, 0.6397, 0.711, 0.5966, 0.3709, 0.8548, 0.3279, 0.8549, 0.3279, 0.7406, 0.3709, 0.7406, 0.5993, 0.3421, 0.5993, 0.6721, 0.5036, 0.6104, 0.5036, 0.4038, 0.615, 0.8335, 0.5036, 0.8337, 0.5036, 0.7195, 0.615, 0.6802, 0.2086, 0.3794, 0.2201, 0.3794, 0.2201, 0.44, 0.2086, 0.44, 0.3359, 0.6282, 0.3359, 0.5676, 0.3474, 0.5405, 0.3474, 0.6282, 0.1798, 0.5755, 0.1912, 0.5755, 0.1912, 0.6361, 0.1798, 0.6361, 0.3554, 0.6282, 0.3554, 0.5676, 0.3669, 0.5676, 0.3669, 0.6282, 0.5896, 1.0, 0.6742, 1.0, 0.6742, 0.9211, 0.5896, 0.9211, 0.5912, 0.9209, 0.5912, 0.842, 0.6757, 0.842, 0.6757, 0.9209, 0.5896, 0.8406, 0.6734, 0.8406, 0.6734, 0.9998, 0.5896, 0.9998, 0.5009, 0.9997, 0.5009, 0.9198, 0.5855, 0.9207, 0.5855, 0.9991, 0.5013, 0.8382, 0.5013, 0.9186, 0.5845, 0.9186, 0.5845, 0.8382, 0.5013, 0.9186, 0.5013, 0.999, 0.5845, 0.999, 0.5845, 0.9186, 0.5007, 0.9187, 0.5007, 0.8399, 0.586, 0.8399, 0.586, 0.9187, 0.004006, 0.8093, 0.08387, 0.8094, 0.08387, 0.9743, 0.004006, 0.9742, 0.1717, 0.8013, 0.09192, 0.7989, 0.09192, 0.5755, 0.1717, 0.5779, 0.2086, 0.3794, 0.2086, 0.2994, 0.3734, 0.2996, 0.3734, 0.3796, 0.2201, 0.3794, 0.7343, 0.8335, 0.623, 0.8337, 0.623, 0.7195, 0.7343, 0.6802, 0.2086, 0.5676, 0.3279, 0.5677, 0.3279, 0.7326, 0.2086, 0.7324, 0.7266, 0.231, 0.6074, 0.2274, 0.6074, 0.1157, 0.6074, 0.004008, 0.7266, 0.007585, 0.2086, 0.5593, 0.2086, 0.44, 0.2201, 0.44, 0.3734, 0.4402, 0.3734, 0.5595, 0.996, 0.5071, 0.9161, 0.507, 0.9161, 0.3421, 0.996, 0.3422, 0.08391, 0.8013, 0.004006, 0.7989, 0.004006, 0.5755, 0.08391, 0.5779, 0.1719, 0.9742, 0.09192, 0.9742, 0.09192, 0.8094, 0.1719, 0.8093, 0.9048, 0.2639, 0.9048, 0.3245, 0.854, 0.3157, 0.854, 0.2726, 0.908, 0.3421, 0.8988, 0.4541, 0.8557, 0.4541, 0.8475, 0.3421, 0.5036, 0.3341, 0.5036, 0.004008, 0.5994, 0.0657, 0.5994, 0.2724, 0.846, 0.004173, 0.846, 0.1575, 0.7347, 0.1182, 0.7347, 0.004008, 0.6662, 0.2119, 0.717, 0.2478, 0.717, 0.2909, 0.6662, 0.2996, 0.908, 0.714, 0.8475, 0.714, 0.8557, 0.6019, 0.8988, 0.6019, 0.7415, 0.9537, 0.6809, 0.9537, 0.6891, 0.8417, 0.7322, 0.8417, 0.9622, 0.7565, 0.9622, 0.8707, 0.9191, 0.8707, 0.9191, 0.7564, 0.3814, 0.7909, 0.3814, 0.6375, 0.4927, 0.6768, 0.4927, 0.7911, 0.6582, 0.2996, 0.6074, 0.2909, 0.6074, 0.2478, 0.6582, 0.239, 0.4926, 0.7992, 0.4926, 0.9527, 0.3814, 0.9134, 0.3814, 0.7991, 0.8459, 0.3191, 0.7347, 0.3192, 0.7347, 0.2049, 0.8459, 0.1656, 0.4772, 0.2994, 0.4772, 0.6295, 0.3814, 0.5678, 0.3814, 0.3611, 0.9095, 0.2558, 0.8664, 0.2558, 0.8622, 0.116, 0.9053, 0.116, 0.9146, 0.004008, 0.9053, 0.116, 0.8622, 0.116, 0.854, 0.004008, 0.7618, 0.5878, 0.7618, 0.6484, 0.711, 0.6397, 0.711, 0.5966, 0.3709, 0.8548, 0.3279, 0.8549, 0.3279, 0.7406, 0.3709, 0.7406, 0.5993, 0.3421, 0.5993, 0.6721, 0.5036, 0.6104, 0.5036, 0.4038, 0.615, 0.8335, 0.5036, 0.8337, 0.5036, 0.7195, 0.615, 0.6802, 0.2086, 0.3794, 0.2201, 0.3794, 0.2201, 0.44, 0.2086, 0.44, 0.3359, 0.6282, 0.3359, 0.5676, 0.3474, 0.5405, 0.3474, 0.6282, 0.1798, 0.5755, 0.1912, 0.5755, 0.1912, 0.6361, 0.1798, 0.6361, 0.3554, 0.6282, 0.3554, 0.5676, 0.3669, 0.5676, 0.3669, 0.6282, 0.5896, 1.0, 0.6742, 1.0, 0.6742, 0.9211, 0.5896, 0.9211, 0.5912, 0.9209, 0.5912, 0.842, 0.6757, 0.842, 0.6757, 0.9209, 0.5896, 0.8406, 0.6734, 0.8406, 0.6734, 0.9998, 0.5896, 0.9998, 0.5009, 0.9997, 0.5009, 0.9198, 0.5855, 0.9207, 0.5855, 0.9991, 0.5013, 0.8382, 0.5013, 0.9186, 0.5845, 0.9186, 0.5845, 0.8382, 0.5013, 0.9186, 0.5013, 0.999, 0.5845, 0.999, 0.5845, 0.9186, 0.5007, 0.9187, 0.5007, 0.8399, 0.586, 0.8399, 0.586, 0.9187, 0.004006, 0.8093, 0.08387, 0.8094, 0.08387, 0.9743, 0.004006, 0.9742, 0.1717, 0.8013, 0.09192, 0.7989, 0.09192, 0.5755, 0.1717, 0.5779, 0.2086, 0.3794, 0.2086, 0.2994, 0.3734, 0.2996, 0.3734, 0.3796, 0.2201, 0.3794, 0.7343, 0.8335, 0.623, 0.8337, 0.623, 0.7195, 0.7343, 0.6802, 0.2086, 0.5676, 0.3279, 0.5677, 0.3279, 0.7326, 0.2086, 0.7324, 0.7266, 0.231, 0.6074, 0.2274, 0.6074, 0.1157, 0.6074, 0.004008, 0.7266, 0.007585, 0.2086, 0.5593, 0.2086, 0.44, 0.2201, 0.44, 0.3734, 0.4402, 0.3734, 0.5595, 0.996, 0.5071, 0.9161, 0.507, 0.9161, 0.3421, 0.996, 0.3422, 0.08391, 0.8013, 0.004006, 0.7989, 0.004006, 0.5755, 0.08391, 0.5779, 0.1719, 0.9742, 0.09192, 0.9742, 0.09192, 0.8094, 0.1719, 0.8093, 0.9048, 0.2639, 0.9048, 0.3245, 0.854, 0.3157, 0.854, 0.2726, 0.908, 0.3421, 0.8988, 0.4541, 0.8557, 0.4541, 0.8475, 0.3421, 0.5036, 0.3341, 0.5036, 0.004008, 0.5994, 0.0657, 0.5994, 0.2724, 0.846, 0.004173, 0.846, 0.1575, 0.7347, 0.1182, 0.7347, 0.004008, 0.6662, 0.2119, 0.717, 0.2478, 0.717, 0.2909, 0.6662, 0.2996, 0.908, 0.714, 0.8475, 0.714, 0.8557, 0.6019, 0.8988, 0.6019, 0.7415, 0.9537, 0.6809, 0.9537, 0.6891, 0.8417, 0.7322, 0.8417, 0.9622, 0.7565, 0.9622, 0.8707, 0.9191, 0.8707, 0.9191, 0.7564, 0.3814, 0.7909, 0.3814, 0.6375, 0.4927, 0.6768, 0.4927, 0.7911, 0.6582, 0.2996, 0.6074, 0.2909, 0.6074, 0.2478, 0.6582, 0.239, 0.4926, 0.7992, 0.4926, 0.9527, 0.3814, 0.9134, 0.3814, 0.7991, 0.8459, 0.3191, 0.7347, 0.3192, 0.7347, 0.2049, 0.8459, 0.1656, 0.4772, 0.2994, 0.4772, 0.6295, 0.3814, 0.5678, 0.3814, 0.3611, 0.9095, 0.2558, 0.8664, 0.2558, 0.8622, 0.116, 0.9053, 0.116, 0.9146, 0.004008, 0.9053, 0.116, 0.8622, 0.116, 0.854, 0.004008, 0.7618, 0.5878, 0.7618, 0.6484, 0.711, 0.6397, 0.711, 0.5966, 0.3709, 0.8548, 0.3279, 0.8549, 0.3279, 0.7406, 0.3709, 0.7406, 0.5993, 0.3421, 0.5993, 0.6721, 0.5036, 0.6104, 0.5036, 0.4038, 0.615, 0.8335, 0.5036, 0.8337, 0.5036, 0.7195, 0.615, 0.6802, 0.2086, 0.3794, 0.2201, 0.3794, 0.2201, 0.44, 0.2086, 0.44, 0.3359, 0.6282, 0.3359, 0.5676, 0.3474, 0.5405, 0.3474, 0.6282, 0.1798, 0.5755, 0.1912, 0.5755, 0.1912, 0.6361, 0.1798, 0.6361, 0.3554, 0.6282, 0.3554, 0.5676, 0.3669, 0.5676, 0.3669, 0.6282, 0.5896, 1.0, 0.6742, 1.0, 0.6742, 0.9211, 0.5896, 0.9211, 0.5912, 0.9209, 0.5912, 0.842, 0.6757, 0.842, 0.6757, 0.9209, 0.5896, 0.8406, 0.6734, 0.8406, 0.6734, 0.9998, 0.5896, 0.9998, 0.5009, 0.9997, 0.5009, 0.9198, 0.5855, 0.9207, 0.5855, 0.9991, 0.5013, 0.8382, 0.5013, 0.9186, 0.5845, 0.9186, 0.5845, 0.8382, 0.5013, 0.9186, 0.5013, 0.999, 0.5845, 0.999, 0.5845, 0.9186, 0.5007, 0.9187, 0.5007, 0.8399, 0.586, 0.8399, 0.586, 0.9187, 0.004006, 0.8093, 0.08387, 0.8094, 0.08387, 0.9743, 0.004006, 0.9742, 0.1717, 0.8013, 0.09192, 0.7989, 0.09192, 0.5755, 0.1717, 0.5779, 0.2086, 0.3794, 0.2086, 0.2994, 0.3734, 0.2996, 0.3734, 0.3796, 0.2201, 0.3794, 0.7343, 0.8335, 0.623, 0.8337, 0.623, 0.7195, 0.7343, 0.6802, 0.2086, 0.5676, 0.3279, 0.5677, 0.3279, 0.7326, 0.2086, 0.7324, 0.7266, 0.231, 0.6074, 0.2274, 0.6074, 0.1157, 0.6074, 0.004008, 0.7266, 0.007585, 0.2086, 0.5593, 0.2086, 0.44, 0.2201, 0.44, 0.3734, 0.4402, 0.3734, 0.5595, 0.996, 0.5071, 0.9161, 0.507, 0.9161, 0.3421, 0.996, 0.3422, 0.08391, 0.8013, 0.004006, 0.7989, 0.004006, 0.5755, 0.08391, 0.5779, 0.1719, 0.9742, 0.09192, 0.9742, 0.09192, 0.8094, 0.1719, 0.8093, 0.9048, 0.2639, 0.9048, 0.3245, 0.854, 0.3157, 0.854, 0.2726, 0.908, 0.3421, 0.8988, 0.4541, 0.8557, 0.4541, 0.8475, 0.3421, 0.5036, 0.3341, 0.5036, 0.004008, 0.5994, 0.0657, 0.5994, 0.2724, 0.846, 0.004173, 0.846, 0.1575, 0.7347, 0.1182, 0.7347, 0.004008, 0.6662, 0.2119, 0.717, 0.2478, 0.717, 0.2909, 0.6662, 0.2996, 0.908, 0.714, 0.8475, 0.714, 0.8557, 0.6019, 0.8988, 0.6019, 0.7415, 0.9537, 0.6809, 0.9537, 0.6891, 0.8417, 0.7322, 0.8417, 0.9622, 0.7565, 0.9622, 0.8707, 0.9191, 0.8707, 0.9191, 0.7564, 0.3814, 0.7909, 0.3814, 0.6375, 0.4927, 0.6768, 0.4927, 0.7911, 0.6582, 0.2996, 0.6074, 0.2909, 0.6074, 0.2478, 0.6582, 0.239, 0.4926, 0.7992, 0.4926, 0.9527, 0.3814, 0.9134, 0.3814, 0.7991, 0.8459, 0.3191, 0.7347, 0.3192, 0.7347, 0.2049, 0.8459, 0.1656, 0.4772, 0.2994, 0.4772, 0.6295, 0.3814, 0.5678, 0.3814, 0.3611, 0.9095, 0.2558, 0.8664, 0.2558, 0.8622, 0.116, 0.9053, 0.116, 0.9146, 0.004008, 0.9053, 0.116, 0.8622, 0.116, 0.854, 0.004008, 0.7618, 0.5878, 0.7618, 0.6484, 0.711, 0.6397, 0.711, 0.5966, 0.3709, 0.8548, 0.3279, 0.8549, 0.3279, 0.7406, 0.3709, 0.7406, 0.5993, 0.3421, 0.5993, 0.6721, 0.5036, 0.6104, 0.5036, 0.4038, 0.615, 0.8335, 0.5036, 0.8337, 0.5036, 0.7195, 0.615, 0.6802, 0.2086, 0.3794, 0.2201, 0.3794, 0.2201, 0.44, 0.2086, 0.44, 0.3359, 0.6282, 0.3359, 0.5676, 0.3474, 0.5405, 0.3474, 0.6282, 0.1798, 0.5755, 0.1912, 0.5755, 0.1912, 0.6361, 0.1798, 0.6361, 0.3554, 0.6282, 0.3554, 0.5676, 0.3669, 0.5676, 0.3669, 0.6282, 0.5896, 1.0, 0.6742, 1.0, 0.6742, 0.9211, 0.5896, 0.9211, 0.5912, 0.9209, 0.5912, 0.842, 0.6757, 0.842, 0.6757, 0.9209, 0.5896, 0.8406, 0.6734, 0.8406, 0.6734, 0.9998, 0.5896, 0.9998, 0.5009, 0.9997, 0.5009, 0.9198, 0.5855, 0.9207, 0.5855, 0.9991, 0.5013, 0.8382, 0.5013, 0.9186, 0.5845, 0.9186, 0.5845, 0.8382, 0.5013, 0.9186, 0.5013, 0.999, 0.5845, 0.999, 0.5845, 0.9186, 0.5007, 0.9187, 0.5007, 0.8399, 0.586, 0.8399, 0.586, 0.9187, 0.004006, 0.8093, 0.08387, 0.8094, 0.08387, 0.9743, 0.004006, 0.9742, 0.1717, 0.8013, 0.09192, 0.7989, 0.09192, 0.5755, 0.1717, 0.5779, 0.2086, 0.3794, 0.2086, 0.2994, 0.3734, 0.2996, 0.3734, 0.3796, 0.2201, 0.3794, 0.7343, 0.8335, 0.623, 0.8337, 0.623, 0.7195, 0.7343, 0.6802, 0.2086, 0.5676, 0.3279, 0.5677, 0.3279, 0.7326, 0.2086, 0.7324, 0.7266, 0.231, 0.6074, 0.2274, 0.6074, 0.1157, 0.6074, 0.004008, 0.7266, 0.007585, 0.2086, 0.5593, 0.2086, 0.44, 0.2201, 0.44, 0.3734, 0.4402, 0.3734, 0.5595, 0.996, 0.5071, 0.9161, 0.507, 0.9161, 0.3421, 0.996, 0.3422, 0.08391, 0.8013, 0.004006, 0.7989, 0.004006, 0.5755, 0.08391, 0.5779, 0.1719, 0.9742, 0.09192, 0.9742, 0.09192, 0.8094, 0.1719, 0.8093, 0.9048, 0.2639, 0.9048, 0.3245, 0.854, 0.3157, 0.854, 0.2726, 0.908, 0.3421, 0.8988, 0.4541, 0.8557, 0.4541, 0.8475, 0.3421, 0.5036, 0.3341, 0.5036, 0.004008, 0.5994, 0.0657, 0.5994, 0.2724, 0.846, 0.004173, 0.846, 0.1575, 0.7347, 0.1182, 0.7347, 0.004008, 0.6662, 0.2119, 0.717, 0.2478, 0.717, 0.2909, 0.6662, 0.2996, 0.908, 0.714, 0.8475, 0.714, 0.8557, 0.6019, 0.8988, 0.6019, 0.7415, 0.9537, 0.6809, 0.9537, 0.6891, 0.8417, 0.7322, 0.8417, 0.9622, 0.7565, 0.9622, 0.8707, 0.9191, 0.8707, 0.9191, 0.7564, 0.3814, 0.7909, 0.3814, 0.6375, 0.4927, 0.6768, 0.4927, 0.7911, 0.6582, 0.2996, 0.6074, 0.2909, 0.6074, 0.2478, 0.6582, 0.239, 0.4926, 0.7992, 0.4926, 0.9527, 0.3814, 0.9134, 0.3814, 0.7991, 0.8459, 0.3191, 0.7347, 0.3192, 0.7347, 0.2049, 0.8459, 0.1656, 0.4772, 0.2994, 0.4772, 0.6295, 0.3814, 0.5678, 0.3814, 0.3611, 0.9095, 0.2558, 0.8664, 0.2558, 0.8622, 0.116, 0.9053, 0.116, 0.9146, 0.004008, 0.9053, 0.116, 0.8622, 0.116, 0.854, 0.004008, 0.7618, 0.5878, 0.7618, 0.6484, 0.711, 0.6397, 0.711, 0.5966, 0.3709, 0.8548, 0.3279, 0.8549, 0.3279, 0.7406, 0.3709, 0.7406, 0.5993, 0.3421, 0.5993, 0.6721, 0.5036, 0.6104, 0.5036, 0.4038, 0.615, 0.8335, 0.5036, 0.8337, 0.5036, 0.7195, 0.615, 0.6802, 0.2086, 0.3794, 0.2201, 0.3794, 0.2201, 0.44, 0.2086, 0.44, 0.3359, 0.6282, 0.3359, 0.5676, 0.3474, 0.5405, 0.3474, 0.6282, 0.1798, 0.5755, 0.1912, 0.5755, 0.1912, 0.6361, 0.1798, 0.6361, 0.3554, 0.6282, 0.3554, 0.5676, 0.3669, 0.5676, 0.3669, 0.6282, 0.5896, 1.0, 0.6742, 1.0, 0.6742, 0.9211, 0.5896, 0.9211, 0.5912, 0.9209, 0.5912, 0.842, 0.6757, 0.842, 0.6757, 0.9209, 0.5896, 0.8406, 0.6734, 0.8406, 0.6734, 0.9998, 0.5896, 0.9998, 0.5009, 0.9997, 0.5009, 0.9198, 0.5855, 0.9207, 0.5855, 0.9991, 0.5013, 0.8382, 0.5013, 0.9186, 0.5845, 0.9186, 0.5845, 0.8382, 0.5013, 0.9186, 0.5013, 0.999, 0.5845, 0.999, 0.5845, 0.9186, 0.5007, 0.9187, 0.5007, 0.8399, 0.586, 0.8399, 0.586, 0.9187, 0.004006, 0.8093, 0.08387, 0.8094, 0.08387, 0.9743, 0.004006, 0.9742, 0.1717, 0.8013, 0.09192, 0.7989, 0.09192, 0.5755, 0.1717, 0.5779, 0.2086, 0.3794, 0.2086, 0.2994, 0.3734, 0.2996, 0.3734, 0.3796, 0.2201, 0.3794, 0.7343, 0.8335, 0.623, 0.8337, 0.623, 0.7195, 0.7343, 0.6802, 0.2086, 0.5676, 0.3279, 0.5677, 0.3279, 0.7326, 0.2086, 0.7324, 0.7266, 0.231, 0.6074, 0.2274, 0.6074, 0.1157, 0.6074, 0.004008, 0.7266, 0.007585, 0.2086, 0.5593, 0.2086, 0.44, 0.2201, 0.44, 0.3734, 0.4402, 0.3734, 0.5595, 0.996, 0.5071, 0.9161, 0.507, 0.9161, 0.3421, 0.996, 0.3422, 0.08391, 0.8013, 0.004006, 0.7989, 0.004006, 0.5755, 0.08391, 0.5779, 0.1719, 0.9742, 0.09192, 0.9742, 0.09192, 0.8094, 0.1719, 0.8093, 0.9048, 0.2639, 0.9048, 0.3245, 0.854, 0.3157, 0.854, 0.2726, 0.908, 0.3421, 0.8988, 0.4541, 0.8557, 0.4541, 0.8475, 0.3421, 0.5036, 0.3341, 0.5036, 0.004008, 0.5994, 0.0657, 0.5994, 0.2724, 0.846, 0.004173, 0.846, 0.1575, 0.7347, 0.1182, 0.7347, 0.004008, 0.6662, 0.2119, 0.717, 0.2478, 0.717, 0.2909, 0.6662, 0.2996, 0.908, 0.714, 0.8475, 0.714, 0.8557, 0.6019, 0.8988, 0.6019, 0.7415, 0.9537, 0.6809, 0.9537, 0.6891, 0.8417, 0.7322, 0.8417, 0.9622, 0.7565, 0.9622, 0.8707, 0.9191, 0.8707, 0.9191, 0.7564, 0.3814, 0.7909, 0.3814, 0.6375, 0.4927, 0.6768, 0.4927, 0.7911, 0.6582, 0.2996, 0.6074, 0.2909, 0.6074, 0.2478, 0.6582, 0.239, 0.4926, 0.7992, 0.4926, 0.9527, 0.3814, 0.9134, 0.3814, 0.7991, 0.8459, 0.3191, 0.7347, 0.3192, 0.7347, 0.2049, 0.8459, 0.1656, 0.4772, 0.2994, 0.4772, 0.6295, 0.3814, 0.5678, 0.3814, 0.3611, 0.9095, 0.2558, 0.8664, 0.2558, 0.8622, 0.116, 0.9053, 0.116, 0.9146, 0.004008, 0.9053, 0.116, 0.8622, 0.116, 0.854, 0.004008, 0.7618, 0.5878, 0.7618, 0.6484, 0.711, 0.6397, 0.711, 0.5966, 0.3709, 0.8548, 0.3279, 0.8549, 0.3279, 0.7406, 0.3709, 0.7406, 0.5993, 0.3421, 0.5993, 0.6721, 0.5036, 0.6104, 0.5036, 0.4038, 0.615, 0.8335, 0.5036, 0.8337, 0.5036, 0.7195, 0.615, 0.6802, 0.2086, 0.3794, 0.2201, 0.3794, 0.2201, 0.44, 0.2086, 0.44, 0.3359, 0.6282, 0.3359, 0.5676, 0.3474, 0.5405, 0.3474, 0.6282, 0.1798, 0.5755, 0.1912, 0.5755, 0.1912, 0.6361, 0.1798, 0.6361, 0.3554, 0.6282, 0.3554, 0.5676, 0.3669, 0.5676, 0.3669, 0.6282, 0.5896, 1.0, 0.6742, 1.0, 0.6742, 0.9211, 0.5896, 0.9211, 0.5912, 0.9209, 0.5912, 0.842, 0.6757, 0.842, 0.6757, 0.9209, 0.5896, 0.8406, 0.6734, 0.8406, 0.6734, 0.9998, 0.5896, 0.9998, 0.5009, 0.9997, 0.5009, 0.9198, 0.5855, 0.9207, 0.5855, 0.9991, 0.5013, 0.8382, 0.5013, 0.9186, 0.5845, 0.9186, 0.5845, 0.8382, 0.5013, 0.9186, 0.5013, 0.999, 0.5845, 0.999, 0.5845, 0.9186, 0.5007, 0.9187, 0.5007, 0.8399, 0.586, 0.8399, 0.586, 0.9187, 0.004006, 0.8093, 0.08387, 0.8094, 0.08387, 0.9743, 0.004006, 0.9742, 0.1717, 0.8013, 0.09192, 0.7989, 0.09192, 0.5755, 0.1717, 0.5779, 0.2086, 0.3794, 0.2086, 0.2994, 0.3734, 0.2996, 0.3734, 0.3796, 0.2201, 0.3794, 0.08407, 0.004008, 0.2006, 0.1207, 0.1542, 0.1393, 0.05077, 0.03574, 0.1542, 0.4322, 0.05077, 0.5357, 0.004006, 0.4889, 0.08804, 0.4047, 0.2006, 0.4508, 0.08407, 0.5674, 0.05077, 0.5357, 0.1542, 0.4322, 0.2006, 0.1207, 0.2006, 0.4508, 0.1542, 0.4322, 0.1542, 0.1393, 0.7999, 0.4262, 0.7999, 0.3421, 0.8395, 0.3421, 0.8395, 0.4262, 0.1542, 0.1393, 0.1542, 0.4322, 0.08804, 0.4047, 0.08804, 0.1667, 0.05077, 0.03574, 0.1542, 0.1393, 0.08804, 0.1667, 0.004006, 0.08257, 0.2086, 0.2914, 0.2086, 0.004245, 0.4956, 0.004008, 0.4956, 0.123, 0.3275, 0.2913, 0.7999, 0.6642, 0.7999, 0.4262, 0.8395, 0.4262, 0.8395, 0.6642, 0.7999, 0.7484, 0.7999, 0.6642, 0.8395, 0.6642, 0.8395, 0.7484, 0.7343, 0.8335, 0.623, 0.8337, 0.623, 0.7195, 0.7343, 0.6802, 0.703, 0.3421, 0.703, 0.5071, 0.703, 0.6721, 0.6073, 0.6104, 0.6073, 0.4038, 0.2086, 0.5676, 0.3279, 0.5677, 0.3279, 0.7326, 0.2086, 0.7324, 0.7266, 0.231, 0.6074, 0.2274, 0.6074, 0.1157, 0.6074, 0.004008, 0.7266, 0.007585, 0.2086, 0.5593, 0.2086, 0.44, 0.2201, 0.44, 0.3734, 0.4402, 0.3734, 0.5595, 0.996, 0.5071, 0.9161, 0.507, 0.9161, 0.3421, 0.996, 0.3422, 0.08391, 0.8013, 0.004006, 0.7989, 0.004006, 0.5755, 0.08391, 0.5779, 0.1719, 0.9742, 0.09192, 0.9742, 0.09192, 0.8094, 0.1719, 0.8093, 0.9161, 0.5997, 0.9591, 0.5997, 0.9591, 0.7139, 0.9161, 0.714, 0.9048, 0.2639, 0.9048, 0.3245, 0.854, 0.3157, 0.854, 0.2726, 0.908, 0.3421, 0.8988, 0.4541, 0.8557, 0.4541, 0.8475, 0.3421, 0.903, 0.5939, 0.8599, 0.5939, 0.8557, 0.4541, 0.8988, 0.4541, 0.5036, 0.3341, 0.5036, 0.004008, 0.5994, 0.0657, 0.5994, 0.2724, 0.2086, 0.7407, 0.3199, 0.7406, 0.3199, 0.8549, 0.2086, 0.8942, 0.9111, 0.7566, 0.9111, 0.9101, 0.7999, 0.8707, 0.7999, 0.7564, 0.846, 0.004173, 0.846, 0.1575, 0.7347, 0.1182, 0.7347, 0.004008, 0.6662, 0.239, 0.717, 0.2478, 0.717, 0.2909, 0.6662, 0.2996, 0.7854, 0.6802, 0.7854, 0.7945, 0.7423, 0.7944, 0.7423, 0.6802, 0.908, 0.714, 0.8475, 0.714, 0.8557, 0.6019, 0.8988, 0.6019, 0.7415, 0.9537, 0.6809, 0.9537, 0.6891, 0.8417, 0.7322, 0.8417, 0.9622, 0.7565, 0.9622, 0.8707, 0.9191, 0.8707, 0.9191, 0.7564, 0.3814, 0.7909, 0.3814, 0.6375, 0.4927, 0.6768, 0.4927, 0.7911, 0.6582, 0.2996, 0.6074, 0.2909, 0.6074, 0.2478, 0.6582, 0.239, 0.4926, 0.7992, 0.4926, 0.9527, 0.3814, 0.9134, 0.3814, 0.7991, 0.8459, 0.3191, 0.7347, 0.3192, 0.7347, 0.2049, 0.8459, 0.1656, 0.4772, 0.2994, 0.4772, 0.6295, 0.3814, 0.5678, 0.3814, 0.3611, 0.9095, 0.2558, 0.8664, 0.2558, 0.8622, 0.116, 0.9053, 0.116, 0.9146, 0.004008, 0.9053, 0.116, 0.8622, 0.116, 0.854, 0.004008, 0.7618, 0.5878, 0.7618, 0.6484, 0.711, 0.6397, 0.711, 0.5966, 0.3709, 0.8548, 0.3279, 0.8549, 0.3279, 0.7406, 0.3709, 0.7406, 0.5993, 0.3421, 0.5993, 0.6721, 0.5036, 0.6104, 0.5036, 0.4038, 0.615, 0.8335, 0.5036, 0.8337, 0.5036, 0.7195, 0.615, 0.6802, 0.2086, 0.3794, 0.2201, 0.3794, 0.2201, 0.44, 0.2086, 0.44, 0.3359, 0.6282, 0.3359, 0.5676, 0.3474, 0.5676, 0.3474, 0.6282, 0.1798, 0.5755, 0.1912, 0.5755, 0.1912, 0.6361, 0.1798, 0.6361, 0.3554, 0.6282, 0.3554, 0.5676, 0.3669, 0.5676, 0.3669, 0.6282, 0.5903, 0.9204, 0.5903, 0.8391, 0.6774, 0.8391, 0.6774, 0.9204, 0.5009, 0.9997, 0.5009, 0.9198, 0.5855, 0.9207, 0.5855, 0.9991, 0.5013, 0.8382, 0.5013, 0.9186, 0.5845, 0.9186, 0.5845, 0.8382, 0.5013, 0.9186, 0.5013, 0.999, 0.5845, 0.999, 0.5845, 0.9186, 0.5007, 0.9196, 0.5007, 0.8381, 0.586, 0.8372, 0.586, 0.9187, 0.5899, 0.8398, 0.6764, 0.8398, 0.6764, 0.9996, 0.5899, 0.9996, 0.5916, 0.9998, 0.6755, 0.9998, 0.6755, 0.9215, 0.5916, 0.9215])
me_cylinder.materials.append(mat_wall)
me_cylinder.materials.append(mat_black)
me_cylinder.materials.append(mat_leaves)
me_cylinder.materials.append(mat_wall_001)
me_cylinder.materials.append(mat_black_001)
me_cylinder.materials.append(mat_leaves_001)
me_cylinder.materials.append(mat_wall_002)
me_cylinder.materials.append(mat_black_002)
me_cylinder.materials.append(mat_leaves_002)
me_cylinder.materials.append(mat_wall_003)
me_cylinder.materials.append(mat_black_003)
me_cylinder.materials.append(mat_leaves_003)
me_cylinder.materials.append(mat_wall_004)
me_cylinder.materials.append(mat_black_004)
me_cylinder.materials.append(mat_leaves_004)
me_cylinder.use_remesh_preserve_volume = False
me_cylinder.use_remesh_preserve_attributes = False
me_cylinder.use_mirror_vertex_groups = False
me_cylinder.update()

# ---- objects
ob_cylinder = bpy.data.objects.new('Cylinder', me_cylinder)

# ---- transforms, parenting, visibility, modifiers, constraints
ob_cylinder.location = (0.0, 0.0, 0.0)
ob_cylinder.lineart.crease_threshold = 0.0
_m = ob_cylinder.modifiers.new('Mirror', 'MIRROR')
_m.use_axis = (True, True, False)

# ---- collection membership
col_collection_1.objects.link(ob_cylinder)

# ---- scene / render settings (as saved in the file)
scene.frame_start = 1; scene.frame_end = 250; scene.frame_set(1)
scene.render.engine = 'BLENDER_EEVEE_NEXT'
scene.render.resolution_percentage = 50
scene.render.dither_intensity = 0.0
scene.cycles.use_denoising = False
scene.cycles.samples = 128
scene.cycles.sampling_pattern = 'TABULATED_SOBOL'
scene.cycles.use_adaptive_sampling = False
scene.cycles.use_light_tree = False
scene.cycles.blur_glossy = 0.0
scene.cycles.sample_clamp_indirect = 0.0
scene.view_settings.view_transform = 'Standard'
bpy.context.view_layer.update()

# ---- added for rendering (the .blend has no active camera and no usable light): camera, sun
cam_auto = bpy.data.cameras.new('AutoCamera')
cam_auto.lens = 50.0
cam_auto.sensor_width = 36.0
cam_auto.clip_end = 1000.0
ob_auto_camera = bpy.data.objects.new('AutoCamera', cam_auto)
scene.collection.objects.link(ob_auto_camera)
ob_auto_camera.location = (39.4476, -47.3372, 52.6666)
ob_auto_camera.rotation_euler = (1.09748, -7.21219e-08, 0.694738)
scene.camera = ob_auto_camera
light_auto_sun = bpy.data.lights.new('AutoSun', 'SUN')
light_auto_sun.energy = 3.0
light_auto_sun.angle = 0.0523599
ob_auto_sun = bpy.data.objects.new('AutoSun', light_auto_sun)
scene.collection.objects.link(ob_auto_sun)
ob_auto_sun.rotation_euler = (0.872665, 0.174533, 0.523599)
bpy.context.view_layer.update()
